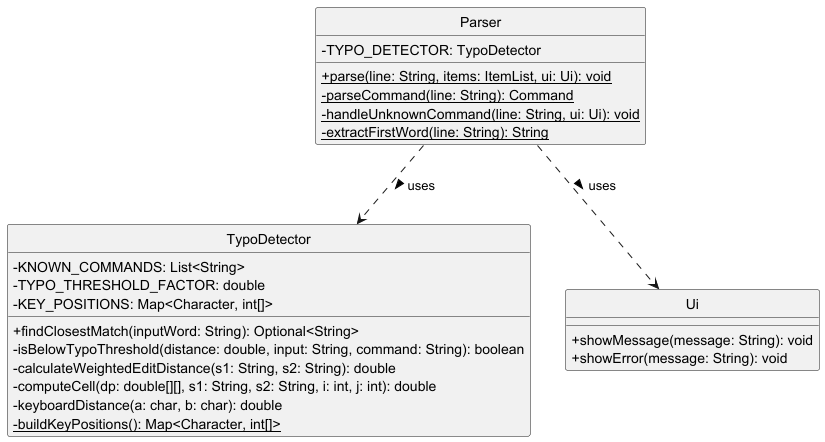

The diagram above was rendered by PlantUML. Its source (embedded in the PNG):
@startuml
skinparam monochrome true
skinparam shadowing false
skinparam classAttributeIconSize 0
hide circle

class Parser {
    - TYPO_DETECTOR: TypoDetector
    + {static} parse(line: String, items: ItemList, ui: Ui): void
    - {static} parseCommand(line: String): Command
    - {static} handleUnknownCommand(line: String, ui: Ui): void
    - {static} extractFirstWord(line: String): String
}

class TypoDetector {
    - KNOWN_COMMANDS: List<String>
    - TYPO_THRESHOLD_FACTOR: double
    - KEY_POSITIONS: Map<Character, int[]>
    + findClosestMatch(inputWord: String): Optional<String>
    - isBelowTypoThreshold(distance: double, input: String, command: String): boolean
    - calculateWeightedEditDistance(s1: String, s2: String): double
    - computeCell(dp: double[][], s1: String, s2: String, i: int, j: int): double
    - keyboardDistance(a: char, b: char): double
    - {static} buildKeyPositions(): Map<Character, int[]>
}

class Ui {
    + showMessage(message: String): void
    + showError(message: String): void
}

Parser ..> TypoDetector : uses >
Parser ..> Ui : uses >

@enduml